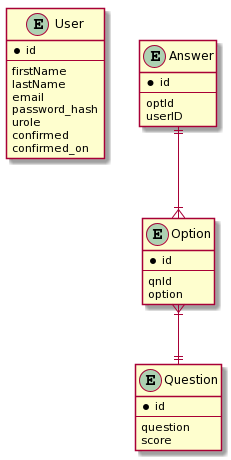

The diagram above was rendered by PlantUML. Its source (embedded in the PNG):
@startuml
entity User {
*id
--
firstName
lastName
email
password_hash
urole
confirmed
confirmed_on
}

entity Question {
*id
--
question
score
}

entity Option {
*id
--
qnId
option
}

entity Answer {
*id
--
optId
userID
}

Answer ||--|{ Option
Option }|--|| Question
@enduml